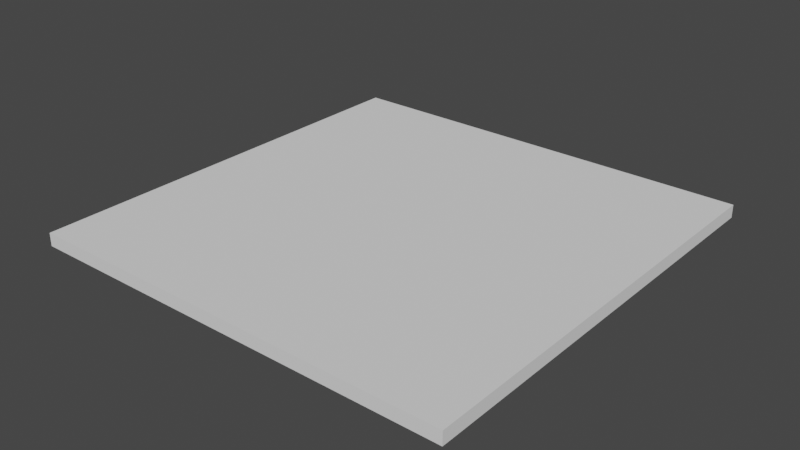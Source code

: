 # Source: Lampada_v2.blend  (saved by Blender 3.3.6; exported with 4.5.12 LTS)
import bpy
from mathutils import Matrix  # noqa: F401  (used for matrix-valued properties, if any)

bpy.ops.wm.read_factory_settings(use_empty=True)
scene = bpy.context.scene
scene.name = 'Scene'

# ---- collections
col_collection = bpy.data.collections.new('Collection'); scene.collection.children.link(col_collection)

# ---- world
world_world = bpy.data.worlds.new('World'); scene.world = world_world
world_world.use_nodes = True; world_world.node_tree.nodes.clear()
_N = world_world.node_tree.nodes; _L = world_world.node_tree.links
n0 = _N.new('ShaderNodeOutputWorld'); n0.name = 'World Output'; n0.location = (300, 300)
n1 = _N.new('ShaderNodeBackground'); n1.name = 'Background'; n1.location = (10, 300)
n1.inputs[0].default_value = (0.05088, 0.05088, 0.05088, 1.0)
_L.new(n1.outputs[0], n0.inputs[0])
n0.is_active_output = True
world_world.color = (0.05088, 0.05088, 0.05088)
world_world.use_sun_shadow = False
world_world.sun_shadow_jitter_overblur = 0.0

# ---- meshes
me_cube_001 = bpy.data.meshes.new('Cube.001')
me_cube_001.from_pydata([(-0.2264, -0.2264, 0.002971), (-0.25, -0.25, 0.0075), (-0.2264, 0.2264, 0.002971), (-0.25, 0.25, 0.0075), (0.2264, -0.2264, 0.002971), (0.25, -0.25, 0.0075), (0.2264, 0.2264, 0.002971), (0.25, 0.25, 0.0075), (-0.25, 0.25, -0.0075), (-0.25, -0.25, -0.0075), (0.25, 0.25, -0.0075), (0.25, -0.25, -0.0075)], [], [(9, 1, 3, 8), (8, 3, 7, 10), (10, 7, 5, 11), (11, 5, 1, 9), (2, 6, 4, 0), (7, 3, 1, 5), (2, 0, 9, 8), (6, 2, 8, 10), (4, 6, 10, 11), (0, 4, 11, 9)])
_uv = me_cube_001.uv_layers.new(name='UVMap')
_uv.uv.foreach_set('vector', [0.375, 0.0, 0.625, 0.0, 0.625, 0.25, 0.375, 0.25, 0.375, 0.25, 0.625, 0.25, 0.625, 0.5, 0.375, 0.5, 0.375, 0.5, 0.625, 0.5, 0.625, 0.75, 0.375, 0.75, 0.375, 0.75, 0.625, 0.75, 0.625, 1.0, 0.375, 1.0, 0.1368, 0.5118, 0.3632, 0.5118, 0.3632, 0.7382, 0.1368, 0.7382, 0.625, 0.5, 0.875, 0.5, 0.875, 0.75, 0.625, 0.75, 0.1368, 0.5118, 0.1368, 0.7382, 0.125, 0.75, 0.125, 0.5, 0.3632, 0.5118, 0.1368, 0.5118, 0.125, 0.5, 0.375, 0.5, 0.3632, 0.7382, 0.3632, 0.5118, 0.375, 0.5, 0.375, 0.75, 0.1368, 0.7382, 0.3632, 0.7382, 0.375, 0.75, 0.125, 0.75])
me_cube_001.update()

# ---- objects
ob_cube = bpy.data.objects.new('Cube', me_cube_001)

# ---- transforms, parenting, visibility, modifiers, constraints
ob_cube.location = (0.0, 0.0, 0.0)

# ---- collection membership
col_collection.objects.link(ob_cube)

# ---- scene / render settings (as saved in the file)
scene.frame_start = 1; scene.frame_end = 250; scene.frame_set(1)
scene.render.engine = 'BLENDER_EEVEE_NEXT'
scene.cycles.sampling_pattern = 'TABULATED_SOBOL'
scene.cycles.use_light_tree = False
scene.view_settings.view_transform = 'Filmic'
bpy.context.view_layer.update()

# ---- added for rendering (the .blend has no active camera and no usable light): camera, sun
cam_auto = bpy.data.cameras.new('AutoCamera')
cam_auto.lens = 50.0
cam_auto.sensor_width = 36.0
cam_auto.clip_end = 1000.0
ob_auto_camera = bpy.data.objects.new('AutoCamera', cam_auto)
scene.collection.objects.link(ob_auto_camera)
ob_auto_camera.location = (0.65438, -0.785256, 0.523504)
ob_auto_camera.rotation_euler = (1.09748, -7.21219e-08, 0.694738)
scene.camera = ob_auto_camera
light_auto_sun = bpy.data.lights.new('AutoSun', 'SUN')
light_auto_sun.energy = 3.0
light_auto_sun.angle = 0.0523599
ob_auto_sun = bpy.data.objects.new('AutoSun', light_auto_sun)
scene.collection.objects.link(ob_auto_sun)
ob_auto_sun.rotation_euler = (0.872665, 0.174533, 0.523599)
bpy.context.view_layer.update()
